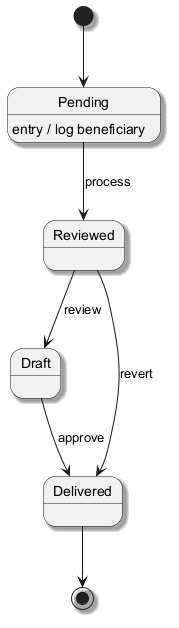

The diagram above was rendered by PlantUML. Its source (embedded in the PNG):
@startuml
skinparam backgroundColor #FFFFFF
skinparam classBackgroundColor #F3E5F5
skinparam classBorderColor #6A1B9A
skinparam shadowing true
[*] --> Pending
Pending --> Reviewed : process
Pending : entry / log beneficiary
Reviewed --> Draft : review
Draft --> Delivered : approve
Reviewed --> Delivered : revert
Delivered --> [*]
@enduml